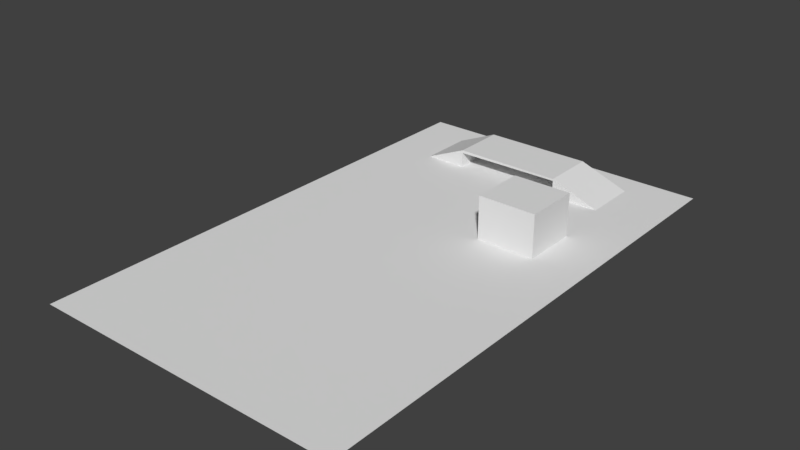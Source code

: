 # Source: stagingArea.blend  (saved by Blender 2.79.0; exported with 4.5.12 LTS)
import bpy
from mathutils import Matrix  # noqa: F401  (used for matrix-valued properties, if any)

bpy.ops.wm.read_factory_settings(use_empty=True)
scene = bpy.context.scene
scene.name = 'Scene'

# ---- collections
col_collection_1 = bpy.data.collections.new('Collection 1'); scene.collection.children.link(col_collection_1)

# ---- materials (node trees are filled in below, after node groups)
mat_material_002 = bpy.data.materials.new('Material.002')
mat_material_002.alpha_threshold = 0.0
mat_material_002.roughness = 0.5

# ---- material node trees
mat_material_002.use_nodes = True; mat_material_002.node_tree.nodes.clear()
_N = mat_material_002.node_tree.nodes; _L = mat_material_002.node_tree.links
n0 = _N.new('ShaderNodeOutputMaterial'); n0.name = 'Material Output'; n0.location = (300, 300)
n1 = _N.new('ShaderNodeBsdfDiffuse'); n1.name = 'Diffuse BSDF'; n1.location = (10, 300)
n1.inputs[0].default_value = (0.0, 0.8, 0.7625, 1.0)
_L.new(n1.outputs[0], n0.inputs[0])
n0.is_active_output = True

# ---- world
world_world = bpy.data.worlds.new('World'); scene.world = world_world
world_world.color = (0.05088, 0.05088, 0.05088)
world_world.use_sun_shadow = False
world_world.sun_shadow_jitter_overblur = 0.0
world_world.cycles.sampling_method = 'MANUAL'

# ---- meshes
me_cube_002 = bpy.data.meshes.new('Cube.002')
me_cube_002.from_pydata([(-1.0, -1.0, -1.0), (-1.0, -1.0, 1.0), (-1.0, 1.0, -1.0), (-1.0, 1.0, 1.0), (1.0, -1.0, -1.0), (1.0, -1.0, 1.0), (1.0, 1.0, -1.0), (1.0, 1.0, 1.0)], [], [(0, 1, 3, 2), (2, 3, 7, 6), (6, 7, 5, 4), (4, 5, 1, 0), (2, 6, 4, 0), (7, 3, 1, 5)])
_uv = me_cube_002.uv_layers.new(name='UVMap')
_uv.uv.foreach_set('vector', [0.6667, 0.3333, 0.3333, 0.3333, 0.3333, 3.974e-08, 0.6667, 0.0, 0.3333, 0.6667, 3.974e-08, 0.6667, 0.0, 0.3333, 0.3333, 0.3333, 0.3333, 0.3333, 1.291e-07, 0.3333, 0.0, 8.941e-08, 0.3333, 0.0, 0.3333, 0.6667, 0.3333, 0.3333, 0.6667, 0.3333, 0.6667, 0.6667, 1.0, 0.3333, 0.6667, 0.3333, 0.6667, 2.98e-08, 1.0, 0.0, 0.3333, 0.6667, 0.3333, 1.0, 4.967e-08, 1.0, 0.0, 0.6667])
me_cube_002.materials.append(mat_material_002)
me_cube_002.use_remesh_preserve_volume = False
me_cube_002.use_remesh_preserve_attributes = False
me_cube_002.use_mirror_vertex_groups = False
me_cube_002.update()
me_cube_001 = bpy.data.meshes.new('Cube.001')
me_cube_001.from_pydata([(-40.15, -78.0, -0.4643), (-40.15, 63.99, -0.4643), (45.39, -78.0, -0.4643), (45.39, 63.99, -0.4643), (-40.15, 56.28, -0.4643), (-40.15, 41.19, -0.4643), (-26.12, 56.28, -0.4643), (-26.12, 41.19, -0.4643), (29.07, 56.28, -0.4643), (29.07, 41.19, -0.4643), (15.48, 56.28, -0.4643), (15.48, 41.19, -0.4643), (-14.6, 56.28, -0.4643), (-14.6, 41.19, -0.4643), (15.48, 56.28, 4.536), (15.48, 41.19, 4.536), (-14.6, 56.28, 4.536), (-14.6, 41.19, 4.536), (-14.6, 56.28, 3.768), (-14.6, 41.19, 3.768), (15.48, 41.19, 3.978), (15.48, 56.28, 3.978), (45.39, 23.9, -0.4643), (-40.15, 23.82, -0.4643), (45.39, 8.481, -0.4643), (-40.15, 8.419, -0.4643), (31.02, -78.0, -0.4643), (31.02, 23.88, -0.4643), (31.02, 8.47, -0.4643), (14.85, -78.0, -0.4643), (14.85, 23.87, -0.4643), (14.85, 8.459, -0.4643), (31.02, 23.88, 11.5), (31.02, 8.47, 11.5), (14.85, 23.87, 11.5), (14.85, 8.459, 11.5)], [], [(3, 1, 4, 6, 12, 10, 8, 9, 11, 13, 7, 5, 23, 30, 27, 22), (6, 4, 5, 7), (10, 12, 13, 11), (8, 14, 15, 9), (14, 8, 10, 21), (11, 9, 15, 20), (7, 13, 19, 17), (12, 6, 16, 18), (16, 6, 7, 17), (17, 15, 14, 16), (13, 12, 18, 19), (10, 11, 20, 21), (20, 19, 18, 21), (19, 20, 15, 17), (21, 18, 16, 14), (30, 23, 25, 31), (31, 25, 0, 29), (24, 28, 26, 2), (22, 27, 28, 24), (28, 31, 29, 26), (31, 28, 33, 35), (32, 34, 35, 33), (30, 31, 35, 34), (27, 30, 34, 32), (28, 27, 32, 33)])
me_cube_001.use_remesh_preserve_volume = False
me_cube_001.use_remesh_preserve_attributes = False
me_cube_001.use_mirror_vertex_groups = False
me_cube_001.update()

# ---- objects
ob_playerref = bpy.data.objects.new('PlayerRef', me_cube_002)
ob_cube = bpy.data.objects.new('Cube', me_cube_001)

# ---- transforms, parenting, visibility, modifiers, constraints
ob_playerref.location = (9.506, 0.02594, 1.254)
ob_playerref.scale = (0.6, 0.6, 1.2)
ob_playerref.lineart.crease_threshold = 0.0
ob_cube.location = (0.1548, -23.99, 0.5143)
ob_cube.lineart.crease_threshold = 0.0

# ---- collection membership
col_collection_1.objects.link(ob_playerref)
col_collection_1.objects.link(ob_cube)

# ---- scene / render settings (as saved in the file)
scene.frame_start = 1; scene.frame_end = 250; scene.frame_set(1)
scene.render.engine = 'CYCLES'
scene.render.resolution_percentage = 50
scene.render.dither_intensity = 0.0
scene.cycles.use_denoising = False
scene.cycles.samples = 128
scene.cycles.sampling_pattern = 'TABULATED_SOBOL'
scene.cycles.use_adaptive_sampling = False
scene.cycles.use_light_tree = False
scene.cycles.blur_glossy = 0.0
scene.cycles.sample_clamp_indirect = 0.0
scene.view_settings.view_transform = 'Standard'
bpy.context.view_layer.update()

# ---- added for rendering (the .blend has no active camera and no usable light): camera, sun
cam_auto = bpy.data.cameras.new('AutoCamera')
cam_auto.lens = 50.0
cam_auto.sensor_width = 36.0
cam_auto.clip_end = 2698.68
ob_auto_camera = bpy.data.objects.new('AutoCamera', cam_auto)
scene.collection.objects.link(ob_auto_camera)
ob_auto_camera.location = (156.546, -215.52, 129.05)
ob_auto_camera.rotation_euler = (1.09748, -7.21219e-08, 0.694738)
scene.camera = ob_auto_camera
light_auto_sun = bpy.data.lights.new('AutoSun', 'SUN')
light_auto_sun.energy = 3.0
light_auto_sun.angle = 0.0523599
ob_auto_sun = bpy.data.objects.new('AutoSun', light_auto_sun)
scene.collection.objects.link(ob_auto_sun)
ob_auto_sun.rotation_euler = (0.872665, 0.174533, 0.523599)
bpy.context.view_layer.update()
